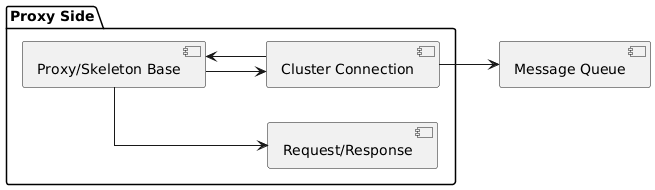

The diagram above was rendered by PlantUML. Its source (embedded in the PNG):
@startuml

left to right direction
skinparam linetype ortho

package "Proxy Side" as attribute_access_proxy_side {
  component "Proxy/Skeleton Base" as attribute_access_proxy_skeleton_base
  component "Request/Response" as attribute_access_request_response
  component "Cluster Connection" as attribute_access_cluster_connection
}

component "Message Queue" as attribute_access_message_queue

attribute_access_proxy_skeleton_base --> attribute_access_request_response
attribute_access_proxy_skeleton_base --> attribute_access_cluster_connection
attribute_access_cluster_connection --> attribute_access_message_queue
attribute_access_cluster_connection --> attribute_access_proxy_skeleton_base

@enduml